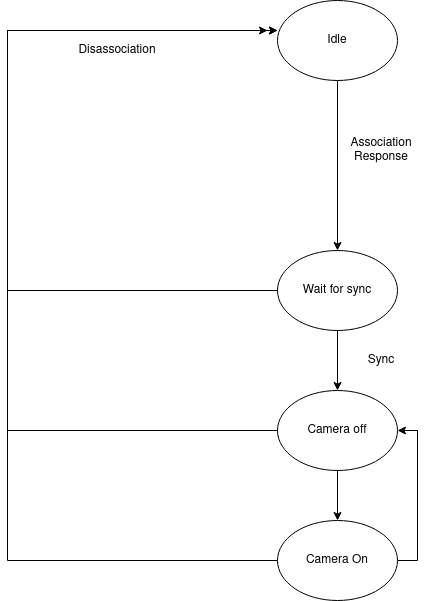

The diagram above was exported from draw.io. Its source (the exported page's mxGraphModel, read from the mxfile embedded in the PNG):
<mxGraphModel dx="1422" dy="732" grid="1" gridSize="10" guides="1" tooltips="1" connect="1" arrows="1" fold="1" page="1" pageScale="1" pageWidth="827" pageHeight="1169" math="0" shadow="0">
  <root>
    <mxCell id="0" />
    <mxCell id="1" parent="0" />
    <mxCell id="aVRug8vD9vTZzrPAG3bl-5" style="edgeStyle=orthogonalEdgeStyle;rounded=0;orthogonalLoop=1;jettySize=auto;html=1;entryX=0.5;entryY=0;entryDx=0;entryDy=0;" edge="1" parent="1" source="aVRug8vD9vTZzrPAG3bl-2" target="aVRug8vD9vTZzrPAG3bl-6">
      <mxGeometry relative="1" as="geometry">
        <mxPoint x="410" y="250" as="targetPoint" />
      </mxGeometry>
    </mxCell>
    <mxCell id="aVRug8vD9vTZzrPAG3bl-2" value="Idle" style="ellipse;whiteSpace=wrap;html=1;" vertex="1" parent="1">
      <mxGeometry x="350" y="10" width="120" height="80" as="geometry" />
    </mxCell>
    <mxCell id="aVRug8vD9vTZzrPAG3bl-14" style="edgeStyle=orthogonalEdgeStyle;rounded=0;orthogonalLoop=1;jettySize=auto;html=1;" edge="1" parent="1" source="aVRug8vD9vTZzrPAG3bl-6" target="aVRug8vD9vTZzrPAG3bl-13">
      <mxGeometry relative="1" as="geometry" />
    </mxCell>
    <mxCell id="aVRug8vD9vTZzrPAG3bl-22" style="edgeStyle=orthogonalEdgeStyle;rounded=0;orthogonalLoop=1;jettySize=auto;html=1;" edge="1" parent="1" source="aVRug8vD9vTZzrPAG3bl-6">
      <mxGeometry relative="1" as="geometry">
        <mxPoint x="340" y="40" as="targetPoint" />
        <Array as="points">
          <mxPoint x="80" y="300" />
          <mxPoint x="80" y="40" />
        </Array>
      </mxGeometry>
    </mxCell>
    <mxCell id="aVRug8vD9vTZzrPAG3bl-6" value="Wait for sync" style="ellipse;whiteSpace=wrap;html=1;" vertex="1" parent="1">
      <mxGeometry x="350" y="260" width="120" height="80" as="geometry" />
    </mxCell>
    <mxCell id="aVRug8vD9vTZzrPAG3bl-16" style="edgeStyle=orthogonalEdgeStyle;rounded=0;orthogonalLoop=1;jettySize=auto;html=1;entryX=0.5;entryY=0;entryDx=0;entryDy=0;" edge="1" parent="1" source="aVRug8vD9vTZzrPAG3bl-13" target="aVRug8vD9vTZzrPAG3bl-15">
      <mxGeometry relative="1" as="geometry" />
    </mxCell>
    <mxCell id="aVRug8vD9vTZzrPAG3bl-21" style="edgeStyle=orthogonalEdgeStyle;rounded=0;orthogonalLoop=1;jettySize=auto;html=1;" edge="1" parent="1" source="aVRug8vD9vTZzrPAG3bl-13">
      <mxGeometry relative="1" as="geometry">
        <mxPoint x="350" y="40" as="targetPoint" />
        <Array as="points">
          <mxPoint x="80" y="440" />
          <mxPoint x="80" y="40" />
        </Array>
      </mxGeometry>
    </mxCell>
    <mxCell id="aVRug8vD9vTZzrPAG3bl-13" value="&lt;div&gt;Camera off&lt;/div&gt;" style="ellipse;whiteSpace=wrap;html=1;" vertex="1" parent="1">
      <mxGeometry x="350" y="400" width="120" height="80" as="geometry" />
    </mxCell>
    <mxCell id="aVRug8vD9vTZzrPAG3bl-17" style="edgeStyle=orthogonalEdgeStyle;rounded=0;orthogonalLoop=1;jettySize=auto;html=1;entryX=1;entryY=0.5;entryDx=0;entryDy=0;" edge="1" parent="1" source="aVRug8vD9vTZzrPAG3bl-15" target="aVRug8vD9vTZzrPAG3bl-13">
      <mxGeometry relative="1" as="geometry">
        <Array as="points">
          <mxPoint x="490" y="570" />
          <mxPoint x="490" y="440" />
        </Array>
      </mxGeometry>
    </mxCell>
    <mxCell id="aVRug8vD9vTZzrPAG3bl-20" style="edgeStyle=orthogonalEdgeStyle;rounded=0;orthogonalLoop=1;jettySize=auto;html=1;entryX=0;entryY=0.375;entryDx=0;entryDy=0;entryPerimeter=0;" edge="1" parent="1" source="aVRug8vD9vTZzrPAG3bl-15" target="aVRug8vD9vTZzrPAG3bl-2">
      <mxGeometry relative="1" as="geometry">
        <Array as="points">
          <mxPoint x="80" y="570" />
          <mxPoint x="80" y="40" />
        </Array>
      </mxGeometry>
    </mxCell>
    <mxCell id="aVRug8vD9vTZzrPAG3bl-15" value="&lt;div&gt;Camera On&lt;/div&gt;" style="ellipse;whiteSpace=wrap;html=1;" vertex="1" parent="1">
      <mxGeometry x="350" y="530" width="120" height="80" as="geometry" />
    </mxCell>
    <mxCell id="aVRug8vD9vTZzrPAG3bl-24" value="Association Response" style="text;html=1;strokeColor=none;fillColor=none;align=center;verticalAlign=middle;whiteSpace=wrap;rounded=0;" vertex="1" parent="1">
      <mxGeometry x="434" y="150" width="40" height="20" as="geometry" />
    </mxCell>
    <mxCell id="aVRug8vD9vTZzrPAG3bl-25" value="Sync" style="text;html=1;strokeColor=none;fillColor=none;align=center;verticalAlign=middle;whiteSpace=wrap;rounded=0;" vertex="1" parent="1">
      <mxGeometry x="434" y="360" width="40" height="20" as="geometry" />
    </mxCell>
    <mxCell id="aVRug8vD9vTZzrPAG3bl-26" value="Disassociation" style="text;html=1;strokeColor=none;fillColor=none;align=center;verticalAlign=middle;whiteSpace=wrap;rounded=0;" vertex="1" parent="1">
      <mxGeometry x="170" y="50" width="40" height="20" as="geometry" />
    </mxCell>
  </root>
</mxGraphModel>